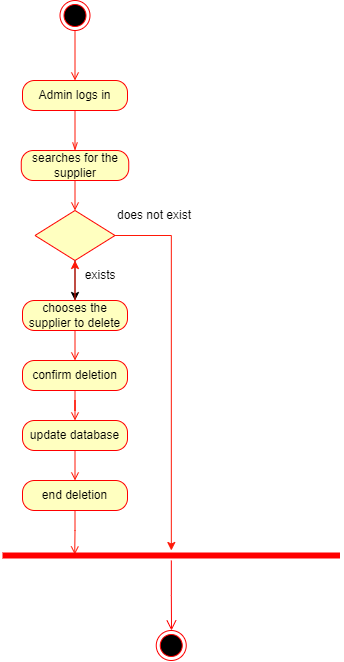

The diagram above was exported from draw.io. Its source (the exported page's mxGraphModel, read from the mxfile embedded in the PNG):
<mxGraphModel dx="1517" dy="805" grid="1" gridSize="10" guides="1" tooltips="1" connect="1" arrows="1" fold="1" page="1" pageScale="1" pageWidth="850" pageHeight="1100" math="0" shadow="0">
  <root>
    <mxCell id="0" />
    <mxCell id="1" parent="0" />
    <mxCell id="hHBVsUo_H5k5ngvsAnLX-1" style="edgeStyle=orthogonalEdgeStyle;rounded=0;orthogonalLoop=1;jettySize=auto;html=1;exitX=0.5;exitY=1;exitDx=0;exitDy=0;entryX=0.5;entryY=0;entryDx=0;entryDy=0;strokeColor=#FF1808;endArrow=open;endFill=0;" edge="1" parent="1" source="hHBVsUo_H5k5ngvsAnLX-2" target="hHBVsUo_H5k5ngvsAnLX-4">
      <mxGeometry relative="1" as="geometry" />
    </mxCell>
    <mxCell id="hHBVsUo_H5k5ngvsAnLX-2" value="" style="ellipse;html=1;shape=endState;fillColor=#000000;strokeColor=#ff0000;" vertex="1" parent="1">
      <mxGeometry x="347.5" y="50" width="30" height="30" as="geometry" />
    </mxCell>
    <mxCell id="hHBVsUo_H5k5ngvsAnLX-3" style="edgeStyle=orthogonalEdgeStyle;rounded=0;orthogonalLoop=1;jettySize=auto;html=1;exitX=0.5;exitY=1;exitDx=0;exitDy=0;entryX=0.5;entryY=0;entryDx=0;entryDy=0;strokeColor=#FF1808;endArrow=openThin;endFill=0;" edge="1" parent="1" source="hHBVsUo_H5k5ngvsAnLX-4" target="hHBVsUo_H5k5ngvsAnLX-6">
      <mxGeometry relative="1" as="geometry" />
    </mxCell>
    <mxCell id="hHBVsUo_H5k5ngvsAnLX-4" value="Admin logs in" style="rounded=1;whiteSpace=wrap;html=1;arcSize=40;fontColor=#000000;fillColor=#ffffc0;strokeColor=#ff0000;" vertex="1" parent="1">
      <mxGeometry x="310" y="130" width="105" height="30" as="geometry" />
    </mxCell>
    <mxCell id="hHBVsUo_H5k5ngvsAnLX-5" style="edgeStyle=orthogonalEdgeStyle;rounded=0;orthogonalLoop=1;jettySize=auto;html=1;exitX=0.5;exitY=1;exitDx=0;exitDy=0;entryX=0.5;entryY=0;entryDx=0;entryDy=0;strokeColor=#FF1808;endArrow=open;endFill=0;" edge="1" parent="1" source="hHBVsUo_H5k5ngvsAnLX-6" target="hHBVsUo_H5k5ngvsAnLX-9">
      <mxGeometry relative="1" as="geometry">
        <mxPoint x="360" y="270" as="targetPoint" />
      </mxGeometry>
    </mxCell>
    <mxCell id="hHBVsUo_H5k5ngvsAnLX-6" value="searches for the supplier" style="rounded=1;whiteSpace=wrap;html=1;arcSize=40;fontColor=#000000;fillColor=#ffffc0;strokeColor=#ff0000;" vertex="1" parent="1">
      <mxGeometry x="308.75" y="200" width="107.5" height="30" as="geometry" />
    </mxCell>
    <mxCell id="hHBVsUo_H5k5ngvsAnLX-7" style="edgeStyle=orthogonalEdgeStyle;rounded=0;orthogonalLoop=1;jettySize=auto;html=1;exitX=1;exitY=0.5;exitDx=0;exitDy=0;strokeColor=#FF1808;" edge="1" parent="1" source="hHBVsUo_H5k5ngvsAnLX-9" target="hHBVsUo_H5k5ngvsAnLX-19">
      <mxGeometry relative="1" as="geometry">
        <mxPoint x="481.45452880859375" y="370" as="targetPoint" />
      </mxGeometry>
    </mxCell>
    <mxCell id="hHBVsUo_H5k5ngvsAnLX-8" style="edgeStyle=orthogonalEdgeStyle;rounded=0;orthogonalLoop=1;jettySize=auto;html=1;exitX=0.5;exitY=1;exitDx=0;exitDy=0;entryX=0.5;entryY=0;entryDx=0;entryDy=0;" edge="1" parent="1" source="hHBVsUo_H5k5ngvsAnLX-9" target="hHBVsUo_H5k5ngvsAnLX-12">
      <mxGeometry relative="1" as="geometry" />
    </mxCell>
    <mxCell id="hHBVsUo_H5k5ngvsAnLX-9" value="" style="rhombus;whiteSpace=wrap;html=1;fontColor=#000000;fillColor=#ffffc0;strokeColor=#ff0000;" vertex="1" parent="1">
      <mxGeometry x="322.5" y="260" width="80" height="50" as="geometry" />
    </mxCell>
    <mxCell id="hHBVsUo_H5k5ngvsAnLX-10" style="edgeStyle=orthogonalEdgeStyle;rounded=0;orthogonalLoop=1;jettySize=auto;html=1;exitX=0.5;exitY=1;exitDx=0;exitDy=0;entryX=0.5;entryY=0;entryDx=0;entryDy=0;strokeColor=#FF1808;endArrow=open;endFill=0;" edge="1" parent="1" source="hHBVsUo_H5k5ngvsAnLX-12" target="hHBVsUo_H5k5ngvsAnLX-14">
      <mxGeometry relative="1" as="geometry" />
    </mxCell>
    <mxCell id="hHBVsUo_H5k5ngvsAnLX-11" value="" style="edgeStyle=orthogonalEdgeStyle;rounded=0;orthogonalLoop=1;jettySize=auto;html=1;strokeColor=#FF1808;" edge="1" parent="1" source="hHBVsUo_H5k5ngvsAnLX-12" target="hHBVsUo_H5k5ngvsAnLX-9">
      <mxGeometry relative="1" as="geometry" />
    </mxCell>
    <mxCell id="hHBVsUo_H5k5ngvsAnLX-12" value="chooses the supplier to delete" style="rounded=1;whiteSpace=wrap;html=1;arcSize=40;fontColor=#000000;fillColor=#ffffc0;strokeColor=#ff0000;" vertex="1" parent="1">
      <mxGeometry x="310" y="350" width="105" height="30" as="geometry" />
    </mxCell>
    <mxCell id="hHBVsUo_H5k5ngvsAnLX-13" style="edgeStyle=orthogonalEdgeStyle;rounded=0;orthogonalLoop=1;jettySize=auto;html=1;exitX=0.5;exitY=1;exitDx=0;exitDy=0;strokeColor=#FF1808;endArrow=open;endFill=0;" edge="1" parent="1" source="hHBVsUo_H5k5ngvsAnLX-14" target="hHBVsUo_H5k5ngvsAnLX-16">
      <mxGeometry relative="1" as="geometry" />
    </mxCell>
    <mxCell id="hHBVsUo_H5k5ngvsAnLX-14" value="confirm deletion" style="rounded=1;whiteSpace=wrap;html=1;arcSize=40;fontColor=#000000;fillColor=#ffffc0;strokeColor=#ff0000;" vertex="1" parent="1">
      <mxGeometry x="310" y="410" width="105" height="30" as="geometry" />
    </mxCell>
    <mxCell id="hHBVsUo_H5k5ngvsAnLX-15" style="edgeStyle=orthogonalEdgeStyle;rounded=0;orthogonalLoop=1;jettySize=auto;html=1;exitX=0.5;exitY=1;exitDx=0;exitDy=0;entryX=0.5;entryY=0;entryDx=0;entryDy=0;strokeColor=#FF1808;endArrow=open;endFill=0;" edge="1" parent="1" source="hHBVsUo_H5k5ngvsAnLX-16" target="hHBVsUo_H5k5ngvsAnLX-18">
      <mxGeometry relative="1" as="geometry" />
    </mxCell>
    <mxCell id="hHBVsUo_H5k5ngvsAnLX-16" value="update database" style="rounded=1;whiteSpace=wrap;html=1;arcSize=40;fontColor=#000000;fillColor=#ffffc0;strokeColor=#ff0000;" vertex="1" parent="1">
      <mxGeometry x="310" y="470" width="105" height="30" as="geometry" />
    </mxCell>
    <mxCell id="hHBVsUo_H5k5ngvsAnLX-17" style="edgeStyle=orthogonalEdgeStyle;rounded=0;orthogonalLoop=1;jettySize=auto;html=1;exitX=0.5;exitY=1;exitDx=0;exitDy=0;entryX=0.214;entryY=0.4;entryDx=0;entryDy=0;entryPerimeter=0;strokeColor=#FF1808;endArrow=open;endFill=0;" edge="1" parent="1" source="hHBVsUo_H5k5ngvsAnLX-18" target="hHBVsUo_H5k5ngvsAnLX-19">
      <mxGeometry relative="1" as="geometry" />
    </mxCell>
    <mxCell id="hHBVsUo_H5k5ngvsAnLX-18" value="end deletion" style="rounded=1;whiteSpace=wrap;html=1;arcSize=40;fontColor=#000000;fillColor=#ffffc0;strokeColor=#ff0000;" vertex="1" parent="1">
      <mxGeometry x="310" y="530" width="105" height="30" as="geometry" />
    </mxCell>
    <mxCell id="hHBVsUo_H5k5ngvsAnLX-19" value="" style="shape=line;html=1;strokeWidth=6;strokeColor=#ff0000;" vertex="1" parent="1">
      <mxGeometry x="290" y="600" width="337.5" height="10" as="geometry" />
    </mxCell>
    <mxCell id="hHBVsUo_H5k5ngvsAnLX-20" value="" style="edgeStyle=orthogonalEdgeStyle;html=1;verticalAlign=bottom;endArrow=open;endSize=8;strokeColor=#ff0000;rounded=0;" edge="1" parent="1" source="hHBVsUo_H5k5ngvsAnLX-19">
      <mxGeometry relative="1" as="geometry">
        <mxPoint x="459" y="680" as="targetPoint" />
      </mxGeometry>
    </mxCell>
    <mxCell id="hHBVsUo_H5k5ngvsAnLX-21" value="" style="ellipse;html=1;shape=endState;fillColor=#000000;strokeColor=#ff0000;" vertex="1" parent="1">
      <mxGeometry x="443.75" y="680" width="30" height="30" as="geometry" />
    </mxCell>
    <mxCell id="hHBVsUo_H5k5ngvsAnLX-22" value="does not exist" style="text;html=1;strokeColor=none;fillColor=none;align=center;verticalAlign=middle;whiteSpace=wrap;rounded=0;" vertex="1" parent="1">
      <mxGeometry x="402.5" y="250" width="77.5" height="30" as="geometry" />
    </mxCell>
    <mxCell id="hHBVsUo_H5k5ngvsAnLX-23" value="&amp;nbsp;exists" style="text;html=1;strokeColor=none;fillColor=none;align=center;verticalAlign=middle;whiteSpace=wrap;rounded=0;" vertex="1" parent="1">
      <mxGeometry x="360" y="310" width="52.5" height="29" as="geometry" />
    </mxCell>
  </root>
</mxGraphModel>